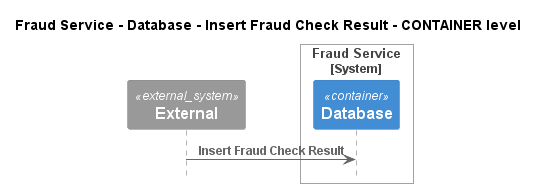

The diagram above was rendered by PlantUML. Its source (embedded in the PNG):
@startuml
!pragma layout smetana
!include ..\..\..\..\..\..\.c4s\C4_Sequence.puml

title Fraud Service - Database - Insert Fraud Check Result - CONTAINER level

System_Ext(C4InterFlow.SoftwareSystems.ExternalSystem, "External", "")

System_Boundary(ECommercePlatform.SoftwareSystems.FraudService, "Fraud Service")
    Container(ECommercePlatform.SoftwareSystems.FraudService.Containers.Database, "Database", "", "")
Boundary_End()

Rel(C4InterFlow.SoftwareSystems.ExternalSystem, ECommercePlatform.SoftwareSystems.FraudService.Containers.Database, "Insert Fraud Check Result")


@enduml